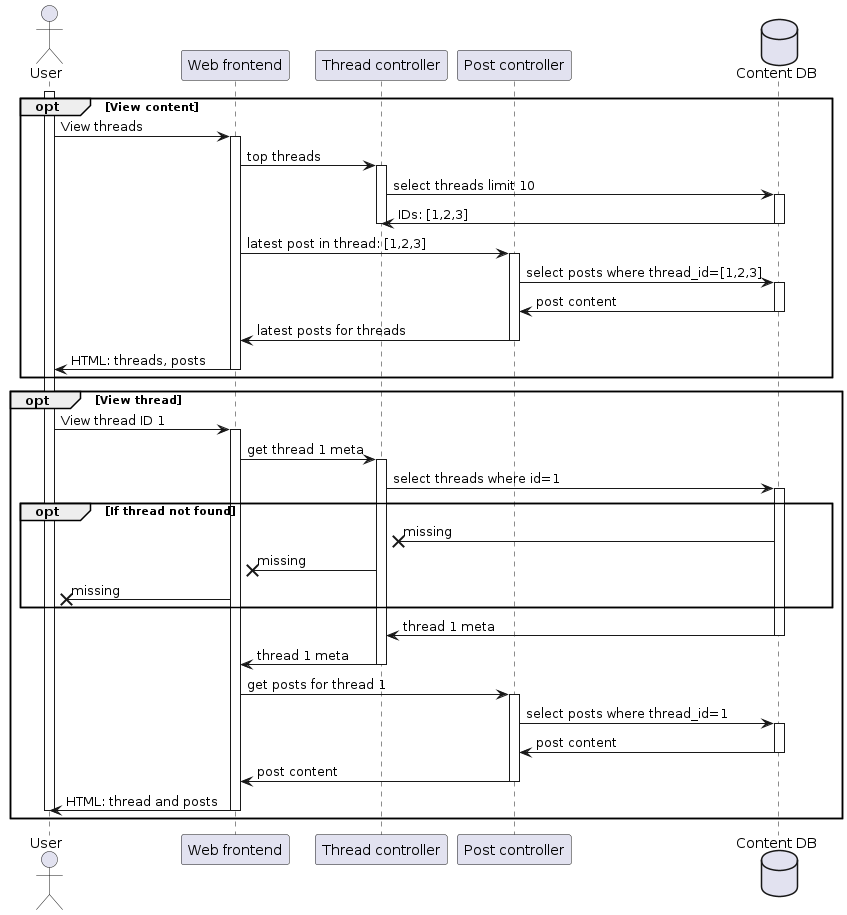

The diagram above was rendered by PlantUML. Its source (embedded in the PNG):
@startuml PostSequence

actor User as user

participant "Web frontend" as web
participant "Thread controller" as thread
participant "Post controller" as post
database "Content DB" as db

activate user
opt View content
    user -> web: View threads
    activate web
    web -> thread: top threads
    activate thread
    thread -> db: select threads limit 10
    activate db
    db -> thread: IDs: [1,2,3]
    deactivate thread
    deactivate db
    web -> post: latest post in thread: [1,2,3]
    activate post
    post -> db: select posts where thread_id=[1,2,3]
    activate db
    db -> post: post content
    deactivate db
    post -> web: latest posts for threads
    deactivate post
    web -> user: HTML: threads, posts
    deactivate web
end

opt View thread
    activate user
        user -> web: View thread ID 1
        activate web
            web -> thread: get thread 1 meta
            activate thread
                thread -> db: select threads where id=1
                activate db
                    opt If thread not found
                    db -x thread: missing
                    thread -x web: missing
                    web -x user: missing
                    end
                    db -> thread: thread 1 meta
                deactivate db
                thread -> web: thread 1 meta
            deactivate thread
            web -> post: get posts for thread 1
            activate post 
                post -> db: select posts where thread_id=1
                activate db
                    db -> post: post content
                deactivate db
                post -> web: post content
            deactivate post
            web -> user: HTML: thread and posts
        deactivate web
    deactivate user
end
deactivate user

@enduml